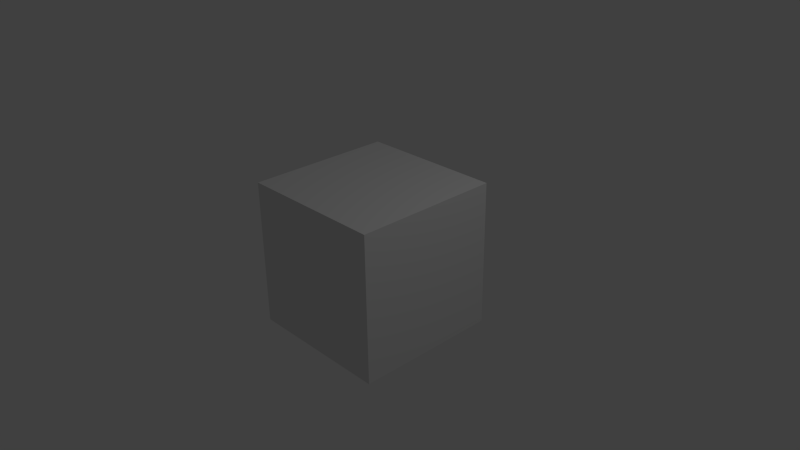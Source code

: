 # Source: blendmegan.blend  (saved by Blender 2.74.0; exported with 4.5.12 LTS)
import bpy
from mathutils import Matrix  # noqa: F401  (used for matrix-valued properties, if any)

bpy.ops.wm.read_factory_settings(use_empty=True)
scene = bpy.context.scene
scene.name = 'Scene'

# ---- collections
col_collection_1 = bpy.data.collections.new('Collection 1'); scene.collection.children.link(col_collection_1)

# ---- materials (node trees are filled in below, after node groups)
mat_material = bpy.data.materials.new('Material')
mat_material.alpha_threshold = 0.0
mat_material.use_transparent_shadow = False
mat_material.roughness = 0.5
mat_material.line_color = (0.0, 0.0, 0.0, 1.0)

# ---- material node trees

# ---- world
world_world = bpy.data.worlds.new('World'); scene.world = world_world
world_world.color = (0.05088, 0.05088, 0.05088)
world_world.use_sun_shadow = False
world_world.sun_shadow_jitter_overblur = 0.0
world_world.cycles.sampling_method = 'MANUAL'
world_world.cycles.sample_map_resolution = 256

# ---- cameras
cam_camera = bpy.data.cameras.new('Camera')
cam_camera.clip_end = 100.0
cam_camera.lens = 35.0
cam_camera.sensor_width = 32.0
cam_camera.sensor_height = 18.0
cam_camera.ortho_scale = 7.314
cam_camera.dof.focus_distance = 0.0
cam_camera.dof.aperture_fstop = 128.0

# ---- lights
light_lamp = bpy.data.lights.new('Lamp', 'POINT')
light_lamp.transmission_factor = 0.0
light_lamp.cutoff_distance = 30.0
light_lamp.energy = 100.0
light_lamp.shadow_buffer_clip_start = 1.001
light_lamp.shadow_soft_size = 0.1
light_lamp.shadow_maximum_resolution = 0.006
light_lamp.use_absolute_resolution = True
light_lamp.cycles.use_multiple_importance_sampling = False

# ---- meshes
me_cube = bpy.data.meshes.new('Cube')
me_cube.from_pydata([(1.0, 1.0, -1.0), (1.0, -1.0, -1.0), (-1.0, -1.0, -1.0), (-1.0, 1.0, -1.0), (1.0, 1.0, 1.0), (1.0, -1.0, 1.0), (-1.0, -1.0, 1.0), (-1.0, 1.0, 1.0)], [], [(0, 1, 2, 3), (4, 7, 6, 5), (0, 4, 5, 1), (1, 5, 6, 2), (2, 6, 7, 3), (4, 0, 3, 7)])
me_cube.materials.append(mat_material)
me_cube.use_remesh_preserve_volume = False
me_cube.use_remesh_preserve_attributes = False
me_cube.use_mirror_vertex_groups = False
me_cube.update()

# ---- objects
ob_cube = bpy.data.objects.new('Cube', me_cube)
ob_lamp = bpy.data.objects.new('Lamp', light_lamp)
ob_camera = bpy.data.objects.new('Camera', cam_camera)

# ---- transforms, parenting, visibility, modifiers, constraints
ob_cube.location = (0.0, 0.0, 0.0)
ob_cube.lock_rotations_4d = False
ob_cube.empty_display_type = 'ARROWS'
ob_cube.lineart.crease_threshold = 0.0
ob_lamp.location = (4.076, 1.005, 5.904)
ob_lamp.rotation_euler = (0.6503, 0.05522, 1.866)
ob_lamp.lock_rotations_4d = False
ob_lamp.empty_display_type = 'ARROWS'
ob_lamp.color = (0.0, 0.0, 0.0, 0.0)
ob_lamp.lineart.crease_threshold = 0.0
ob_camera.location = (7.481, -6.508, 5.344)
ob_camera.rotation_euler = (1.109, 0.01082, 0.8149)
ob_camera.lock_rotations_4d = False
ob_camera.empty_display_type = 'ARROWS'
ob_camera.color = (0.0, 0.0, 0.0, 0.0)
ob_camera.display_type = 'WIRE'
ob_camera.lineart.crease_threshold = 0.0

# ---- collection membership
col_collection_1.objects.link(ob_cube)
col_collection_1.objects.link(ob_lamp)
col_collection_1.objects.link(ob_camera)

# ---- scene / render settings (as saved in the file)
scene.camera = ob_camera
scene.frame_start = 1; scene.frame_end = 250; scene.frame_set(1)
scene.render.engine = 'BLENDER_EEVEE_NEXT'
scene.render.resolution_percentage = 50
scene.render.dither_intensity = 0.0
scene.cycles.use_denoising = False
scene.cycles.samples = 10
scene.cycles.sampling_pattern = 'TABULATED_SOBOL'
scene.cycles.light_sampling_threshold = 0.0
scene.cycles.use_adaptive_sampling = False
scene.cycles.use_light_tree = False
scene.cycles.blur_glossy = 0.0
scene.cycles.pixel_filter_type = 'GAUSSIAN'
scene.cycles.sample_clamp_indirect = 0.0
scene.view_settings.view_transform = 'Standard'
bpy.context.view_layer.update()
